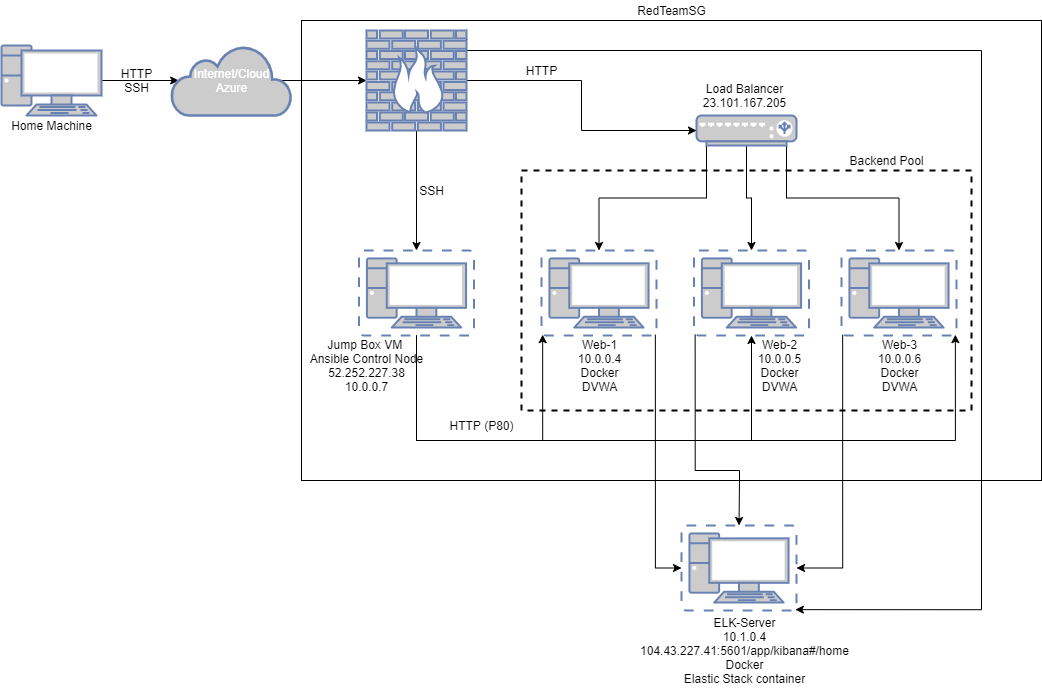

The diagram above was exported from draw.io. Its source (the exported page's mxGraphModel, read from the mxfile embedded in the PNG):
<mxGraphModel dx="2062" dy="1972" grid="1" gridSize="10" guides="1" tooltips="1" connect="1" arrows="1" fold="1" page="1" pageScale="1" pageWidth="1100" pageHeight="850" math="0" shadow="0">
  <root>
    <mxCell id="0" />
    <mxCell id="1" parent="0" />
    <mxCell id="bxUGtLeIguxIgP7ySdCG-4" value="" style="rounded=0;whiteSpace=wrap;html=1;fillColor=none;dashed=1;strokeWidth=2;" vertex="1" parent="1">
      <mxGeometry x="540" y="160" width="450" height="240" as="geometry" />
    </mxCell>
    <mxCell id="MtAmHNeWMsFjIb8G0qHv-19" value="" style="whiteSpace=wrap;html=1;fillColor=none;" parent="1" vertex="1">
      <mxGeometry x="320" y="10" width="740" height="460" as="geometry" />
    </mxCell>
    <mxCell id="iGWHHAcGP7oIybnRq0OR-2" style="edgeStyle=orthogonalEdgeStyle;rounded=0;orthogonalLoop=1;jettySize=auto;html=1;exitX=1;exitY=0.5;exitDx=0;exitDy=0;exitPerimeter=0;entryX=0.06;entryY=0.5;entryDx=0;entryDy=0;entryPerimeter=0;" parent="1" source="8VROFsjRJSGkRBKz25AC-1" target="8VROFsjRJSGkRBKz25AC-4" edge="1">
      <mxGeometry relative="1" as="geometry" />
    </mxCell>
    <mxCell id="8VROFsjRJSGkRBKz25AC-1" value="" style="fontColor=#0066CC;verticalAlign=top;verticalLabelPosition=bottom;labelPosition=center;align=center;html=1;outlineConnect=0;fillColor=#CCCCCC;strokeColor=#6881B3;gradientColor=none;gradientDirection=north;strokeWidth=2;shape=mxgraph.networks.pc;" parent="1" vertex="1">
      <mxGeometry x="20" y="35" width="100" height="70" as="geometry" />
    </mxCell>
    <mxCell id="MtAmHNeWMsFjIb8G0qHv-4" style="edgeStyle=orthogonalEdgeStyle;rounded=0;orthogonalLoop=1;jettySize=auto;html=1;exitX=0.1;exitY=1;exitDx=0;exitDy=0;exitPerimeter=0;entryX=0.5;entryY=0;entryDx=0;entryDy=0;entryPerimeter=0;" parent="1" source="8VROFsjRJSGkRBKz25AC-3" target="8VROFsjRJSGkRBKz25AC-5" edge="1">
      <mxGeometry relative="1" as="geometry" />
    </mxCell>
    <mxCell id="MtAmHNeWMsFjIb8G0qHv-5" style="edgeStyle=orthogonalEdgeStyle;rounded=0;orthogonalLoop=1;jettySize=auto;html=1;exitX=0.5;exitY=1;exitDx=0;exitDy=0;exitPerimeter=0;" parent="1" source="8VROFsjRJSGkRBKz25AC-3" target="8VROFsjRJSGkRBKz25AC-6" edge="1">
      <mxGeometry relative="1" as="geometry" />
    </mxCell>
    <mxCell id="MtAmHNeWMsFjIb8G0qHv-6" style="edgeStyle=orthogonalEdgeStyle;rounded=0;orthogonalLoop=1;jettySize=auto;html=1;exitX=0.9;exitY=1;exitDx=0;exitDy=0;exitPerimeter=0;entryX=0.5;entryY=0;entryDx=0;entryDy=0;entryPerimeter=0;" parent="1" source="8VROFsjRJSGkRBKz25AC-3" target="8VROFsjRJSGkRBKz25AC-7" edge="1">
      <mxGeometry relative="1" as="geometry" />
    </mxCell>
    <mxCell id="8VROFsjRJSGkRBKz25AC-3" value="" style="fontColor=#0066CC;verticalAlign=top;verticalLabelPosition=bottom;labelPosition=center;align=center;html=1;outlineConnect=0;fillColor=#CCCCCC;strokeColor=#6881B3;gradientColor=none;gradientDirection=north;strokeWidth=2;shape=mxgraph.networks.load_balancer;" parent="1" vertex="1">
      <mxGeometry x="715" y="105" width="100" height="30" as="geometry" />
    </mxCell>
    <mxCell id="iGWHHAcGP7oIybnRq0OR-3" style="edgeStyle=orthogonalEdgeStyle;rounded=0;orthogonalLoop=1;jettySize=auto;html=1;exitX=0.91;exitY=0.5;exitDx=0;exitDy=0;exitPerimeter=0;entryX=0;entryY=0.5;entryDx=0;entryDy=0;entryPerimeter=0;" parent="1" source="8VROFsjRJSGkRBKz25AC-4" target="iGWHHAcGP7oIybnRq0OR-1" edge="1">
      <mxGeometry relative="1" as="geometry" />
    </mxCell>
    <mxCell id="8VROFsjRJSGkRBKz25AC-4" value="Internet/Cloud&lt;br&gt;Azure" style="html=1;outlineConnect=0;fillColor=#CCCCCC;strokeColor=#6881B3;gradientColor=none;gradientDirection=north;strokeWidth=2;shape=mxgraph.networks.cloud;fontColor=#ffffff;" parent="1" vertex="1">
      <mxGeometry x="190" y="35" width="120" height="70" as="geometry" />
    </mxCell>
    <mxCell id="MtAmHNeWMsFjIb8G0qHv-11" style="edgeStyle=orthogonalEdgeStyle;rounded=0;orthogonalLoop=1;jettySize=auto;html=1;exitX=0.99;exitY=0.99;exitDx=0;exitDy=0;exitPerimeter=0;entryX=0;entryY=0.5;entryDx=0;entryDy=0;entryPerimeter=0;" parent="1" source="8VROFsjRJSGkRBKz25AC-5" target="MtAmHNeWMsFjIb8G0qHv-10" edge="1">
      <mxGeometry relative="1" as="geometry" />
    </mxCell>
    <mxCell id="8VROFsjRJSGkRBKz25AC-5" value="" style="fontColor=#0066CC;verticalAlign=top;verticalLabelPosition=bottom;labelPosition=center;align=center;html=1;outlineConnect=0;fillColor=#CCCCCC;strokeColor=#6881B3;gradientColor=none;gradientDirection=north;strokeWidth=2;shape=mxgraph.networks.virtual_pc;" parent="1" vertex="1">
      <mxGeometry x="560" y="240" width="115" height="85" as="geometry" />
    </mxCell>
    <mxCell id="MtAmHNeWMsFjIb8G0qHv-12" style="edgeStyle=orthogonalEdgeStyle;rounded=0;orthogonalLoop=1;jettySize=auto;html=1;exitX=0.01;exitY=0.99;exitDx=0;exitDy=0;exitPerimeter=0;entryX=1;entryY=0.5;entryDx=0;entryDy=0;entryPerimeter=0;" parent="1" source="8VROFsjRJSGkRBKz25AC-7" target="MtAmHNeWMsFjIb8G0qHv-10" edge="1">
      <mxGeometry relative="1" as="geometry" />
    </mxCell>
    <mxCell id="8VROFsjRJSGkRBKz25AC-7" value="" style="fontColor=#0066CC;verticalAlign=top;verticalLabelPosition=bottom;labelPosition=center;align=center;html=1;outlineConnect=0;fillColor=#CCCCCC;strokeColor=#6881B3;gradientColor=none;gradientDirection=north;strokeWidth=2;shape=mxgraph.networks.virtual_pc;" parent="1" vertex="1">
      <mxGeometry x="860" y="240" width="115" height="85" as="geometry" />
    </mxCell>
    <mxCell id="MtAmHNeWMsFjIb8G0qHv-7" style="edgeStyle=orthogonalEdgeStyle;rounded=0;orthogonalLoop=1;jettySize=auto;html=1;exitX=0.5;exitY=1;exitDx=0;exitDy=0;exitPerimeter=0;entryX=0.99;entryY=0.99;entryDx=0;entryDy=0;entryPerimeter=0;" parent="1" source="8VROFsjRJSGkRBKz25AC-8" target="8VROFsjRJSGkRBKz25AC-7" edge="1">
      <mxGeometry relative="1" as="geometry">
        <Array as="points">
          <mxPoint x="435" y="430" />
          <mxPoint x="974" y="430" />
        </Array>
      </mxGeometry>
    </mxCell>
    <mxCell id="MtAmHNeWMsFjIb8G0qHv-8" style="edgeStyle=orthogonalEdgeStyle;rounded=0;orthogonalLoop=1;jettySize=auto;html=1;entryX=0.5;entryY=1;entryDx=0;entryDy=0;entryPerimeter=0;" parent="1" source="8VROFsjRJSGkRBKz25AC-8" target="8VROFsjRJSGkRBKz25AC-6" edge="1">
      <mxGeometry relative="1" as="geometry">
        <Array as="points">
          <mxPoint x="435" y="430" />
          <mxPoint x="770" y="430" />
        </Array>
      </mxGeometry>
    </mxCell>
    <mxCell id="MtAmHNeWMsFjIb8G0qHv-9" style="edgeStyle=orthogonalEdgeStyle;rounded=0;orthogonalLoop=1;jettySize=auto;html=1;exitX=0.5;exitY=1;exitDx=0;exitDy=0;exitPerimeter=0;entryX=0.01;entryY=0.99;entryDx=0;entryDy=0;entryPerimeter=0;" parent="1" source="8VROFsjRJSGkRBKz25AC-8" target="8VROFsjRJSGkRBKz25AC-5" edge="1">
      <mxGeometry relative="1" as="geometry">
        <Array as="points">
          <mxPoint x="435" y="430" />
          <mxPoint x="561" y="430" />
        </Array>
      </mxGeometry>
    </mxCell>
    <mxCell id="8VROFsjRJSGkRBKz25AC-8" value="" style="fontColor=#0066CC;verticalAlign=top;verticalLabelPosition=bottom;labelPosition=center;align=center;html=1;outlineConnect=0;fillColor=#CCCCCC;strokeColor=#6881B3;gradientColor=none;gradientDirection=north;strokeWidth=2;shape=mxgraph.networks.virtual_pc;" parent="1" vertex="1">
      <mxGeometry x="377.5" y="240" width="115" height="85" as="geometry" />
    </mxCell>
    <mxCell id="iGWHHAcGP7oIybnRq0OR-4" style="edgeStyle=orthogonalEdgeStyle;rounded=0;orthogonalLoop=1;jettySize=auto;html=1;exitX=0.5;exitY=1;exitDx=0;exitDy=0;exitPerimeter=0;entryX=0.5;entryY=0;entryDx=0;entryDy=0;entryPerimeter=0;" parent="1" source="iGWHHAcGP7oIybnRq0OR-1" target="8VROFsjRJSGkRBKz25AC-8" edge="1">
      <mxGeometry relative="1" as="geometry" />
    </mxCell>
    <mxCell id="iGWHHAcGP7oIybnRq0OR-5" style="edgeStyle=orthogonalEdgeStyle;rounded=0;orthogonalLoop=1;jettySize=auto;html=1;exitX=1;exitY=0.5;exitDx=0;exitDy=0;exitPerimeter=0;entryX=0;entryY=0.5;entryDx=0;entryDy=0;entryPerimeter=0;" parent="1" source="iGWHHAcGP7oIybnRq0OR-1" target="8VROFsjRJSGkRBKz25AC-3" edge="1">
      <mxGeometry relative="1" as="geometry" />
    </mxCell>
    <mxCell id="bxUGtLeIguxIgP7ySdCG-3" style="edgeStyle=orthogonalEdgeStyle;rounded=0;orthogonalLoop=1;jettySize=auto;html=1;exitX=1;exitY=0;exitDx=0;exitDy=0;exitPerimeter=0;entryX=0.99;entryY=0.99;entryDx=0;entryDy=0;entryPerimeter=0;" edge="1" parent="1" source="iGWHHAcGP7oIybnRq0OR-1" target="MtAmHNeWMsFjIb8G0qHv-10">
      <mxGeometry relative="1" as="geometry">
        <Array as="points">
          <mxPoint x="485" y="40" />
          <mxPoint x="1000" y="40" />
          <mxPoint x="1000" y="599" />
        </Array>
      </mxGeometry>
    </mxCell>
    <mxCell id="iGWHHAcGP7oIybnRq0OR-1" value="" style="fontColor=#0066CC;verticalAlign=top;verticalLabelPosition=bottom;labelPosition=center;align=center;html=1;outlineConnect=0;fillColor=#CCCCCC;strokeColor=#6881B3;gradientColor=none;gradientDirection=north;strokeWidth=2;shape=mxgraph.networks.firewall;" parent="1" vertex="1">
      <mxGeometry x="385" y="20" width="100" height="100" as="geometry" />
    </mxCell>
    <mxCell id="iGWHHAcGP7oIybnRq0OR-13" value="Home Machine" style="text;html=1;align=center;verticalAlign=middle;resizable=0;points=[];autosize=1;" parent="1" vertex="1">
      <mxGeometry x="20" y="105" width="100" height="20" as="geometry" />
    </mxCell>
    <mxCell id="iGWHHAcGP7oIybnRq0OR-16" value="Jump Box VM&amp;nbsp;&lt;br&gt;Ansible Control Node&lt;br&gt;52.252.227.38&lt;br&gt;10.0.0.7" style="text;html=1;align=center;verticalAlign=middle;resizable=0;points=[];autosize=1;" parent="1" vertex="1">
      <mxGeometry x="320" y="325" width="130" height="60" as="geometry" />
    </mxCell>
    <mxCell id="iGWHHAcGP7oIybnRq0OR-17" value="Web-1&lt;br&gt;10.0.0.4&lt;br&gt;Docker&lt;br&gt;DVWA" style="text;html=1;align=center;verticalAlign=middle;resizable=0;points=[];autosize=1;" parent="1" vertex="1">
      <mxGeometry x="587.5" y="325" width="60" height="60" as="geometry" />
    </mxCell>
    <mxCell id="iGWHHAcGP7oIybnRq0OR-18" value="Web-2&lt;br&gt;10.0.0.5&lt;br&gt;Docker&lt;br&gt;DVWA" style="text;html=1;align=center;verticalAlign=middle;resizable=0;points=[];autosize=1;" parent="1" vertex="1">
      <mxGeometry x="767.5" y="325" width="60" height="60" as="geometry" />
    </mxCell>
    <mxCell id="iGWHHAcGP7oIybnRq0OR-19" value="Web-3&lt;br&gt;10.0.0.6&lt;br&gt;Docker&lt;br&gt;DVWA" style="text;html=1;align=center;verticalAlign=middle;resizable=0;points=[];autosize=1;" parent="1" vertex="1">
      <mxGeometry x="887.5" y="325" width="60" height="60" as="geometry" />
    </mxCell>
    <mxCell id="iGWHHAcGP7oIybnRq0OR-20" value="Load Balancer&lt;br&gt;23.101.167.205" style="text;html=1;align=center;verticalAlign=middle;resizable=0;points=[];autosize=1;" parent="1" vertex="1">
      <mxGeometry x="712.5" y="70" width="100" height="30" as="geometry" />
    </mxCell>
    <mxCell id="iGWHHAcGP7oIybnRq0OR-53" value="HTTP&lt;br&gt;SSH" style="text;html=1;align=center;verticalAlign=middle;resizable=0;points=[];autosize=1;" parent="1" vertex="1">
      <mxGeometry x="130" y="55" width="50" height="30" as="geometry" />
    </mxCell>
    <mxCell id="iGWHHAcGP7oIybnRq0OR-55" value="HTTP (P80)" style="text;html=1;align=center;verticalAlign=middle;resizable=0;points=[];autosize=1;" parent="1" vertex="1">
      <mxGeometry x="460" y="405" width="80" height="20" as="geometry" />
    </mxCell>
    <mxCell id="MtAmHNeWMsFjIb8G0qHv-14" style="edgeStyle=orthogonalEdgeStyle;rounded=0;orthogonalLoop=1;jettySize=auto;html=1;exitX=0.01;exitY=0.99;exitDx=0;exitDy=0;exitPerimeter=0;entryX=0.5;entryY=0;entryDx=0;entryDy=0;entryPerimeter=0;" parent="1" source="8VROFsjRJSGkRBKz25AC-6" target="MtAmHNeWMsFjIb8G0qHv-10" edge="1">
      <mxGeometry relative="1" as="geometry">
        <mxPoint x="750" y="480" as="targetPoint" />
        <Array as="points">
          <mxPoint x="714" y="460" />
          <mxPoint x="758" y="460" />
          <mxPoint x="758" y="470" />
        </Array>
      </mxGeometry>
    </mxCell>
    <mxCell id="8VROFsjRJSGkRBKz25AC-6" value="" style="fontColor=#0066CC;verticalAlign=top;verticalLabelPosition=bottom;labelPosition=center;align=center;html=1;outlineConnect=0;fillColor=#CCCCCC;strokeColor=#6881B3;gradientColor=none;gradientDirection=north;strokeWidth=2;shape=mxgraph.networks.virtual_pc;" parent="1" vertex="1">
      <mxGeometry x="712.5" y="240" width="115" height="85" as="geometry" />
    </mxCell>
    <mxCell id="MtAmHNeWMsFjIb8G0qHv-10" value="" style="fontColor=#0066CC;verticalAlign=top;verticalLabelPosition=bottom;labelPosition=center;align=center;html=1;outlineConnect=0;fillColor=#CCCCCC;strokeColor=#6881B3;gradientColor=none;gradientDirection=north;strokeWidth=2;shape=mxgraph.networks.virtual_pc;" parent="1" vertex="1">
      <mxGeometry x="700" y="515" width="115" height="85" as="geometry" />
    </mxCell>
    <mxCell id="MtAmHNeWMsFjIb8G0qHv-15" value="ELK-Server&lt;br&gt;10.1.0.4&lt;br&gt;104.43.227.41:5601/app/kibana#/home&lt;br&gt;Docker&lt;br&gt;Elastic Stack container" style="text;html=1;align=center;verticalAlign=middle;resizable=0;points=[];autosize=1;" parent="1" vertex="1">
      <mxGeometry x="652.5" y="600" width="220" height="80" as="geometry" />
    </mxCell>
    <mxCell id="MtAmHNeWMsFjIb8G0qHv-16" value="HTTP" style="text;html=1;align=center;verticalAlign=middle;resizable=0;points=[];autosize=1;" parent="1" vertex="1">
      <mxGeometry x="535" y="50" width="50" height="20" as="geometry" />
    </mxCell>
    <mxCell id="MtAmHNeWMsFjIb8G0qHv-17" value="SSH" style="text;html=1;align=center;verticalAlign=middle;resizable=0;points=[];autosize=1;" parent="1" vertex="1">
      <mxGeometry x="430" y="170" width="40" height="20" as="geometry" />
    </mxCell>
    <mxCell id="bxUGtLeIguxIgP7ySdCG-5" value="RedTeamSG" style="text;html=1;align=center;verticalAlign=middle;resizable=0;points=[];autosize=1;" vertex="1" parent="1">
      <mxGeometry x="650" y="-10" width="80" height="20" as="geometry" />
    </mxCell>
    <mxCell id="bxUGtLeIguxIgP7ySdCG-6" value="Backend Pool" style="text;html=1;align=center;verticalAlign=middle;resizable=0;points=[];autosize=1;" vertex="1" parent="1">
      <mxGeometry x="860" y="140" width="90" height="20" as="geometry" />
    </mxCell>
  </root>
</mxGraphModel>